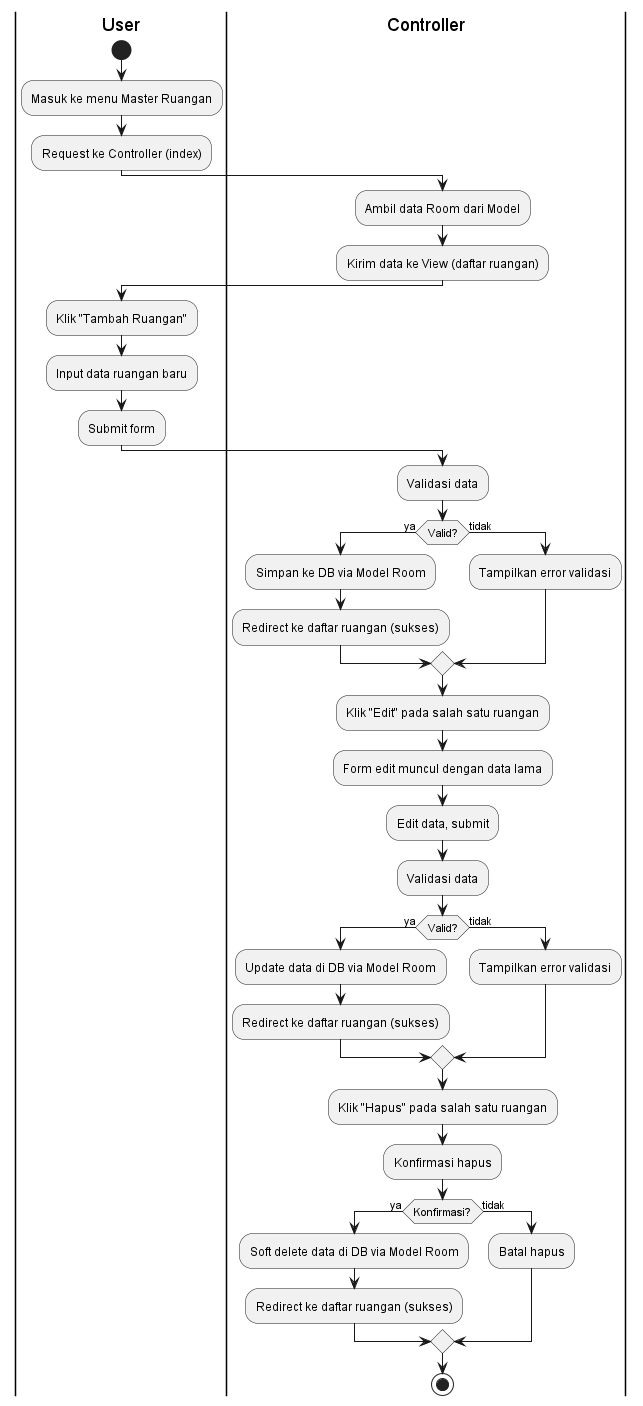

The diagram above was rendered by PlantUML. Its source (embedded in the PNG):
@startuml Activity Diagram - Master Ruangan

|User|
start
:Masuk ke menu Master Ruangan;
:Request ke Controller (index);

|Controller|
:Ambil data Room dari Model;
:Kirim data ke View (daftar ruangan);

|User|
:Klik "Tambah Ruangan";
:Input data ruangan baru;
:Submit form;

|Controller|
:Validasi data;
if (Valid?) then (ya)
    :Simpan ke DB via Model Room;
    :Redirect ke daftar ruangan (sukses);
else (tidak)
    :Tampilkan error validasi;
endif

:Klik "Edit" pada salah satu ruangan;
:Form edit muncul dengan data lama;
:Edit data, submit;

:Validasi data;
if (Valid?) then (ya)
    :Update data di DB via Model Room;
    :Redirect ke daftar ruangan (sukses);
else (tidak)
    :Tampilkan error validasi;
endif

:Klik "Hapus" pada salah satu ruangan;
:Konfirmasi hapus;
if (Konfirmasi?) then (ya)
    :Soft delete data di DB via Model Room;
    :Redirect ke daftar ruangan (sukses);
else (tidak)
    :Batal hapus;
endif

stop

@enduml